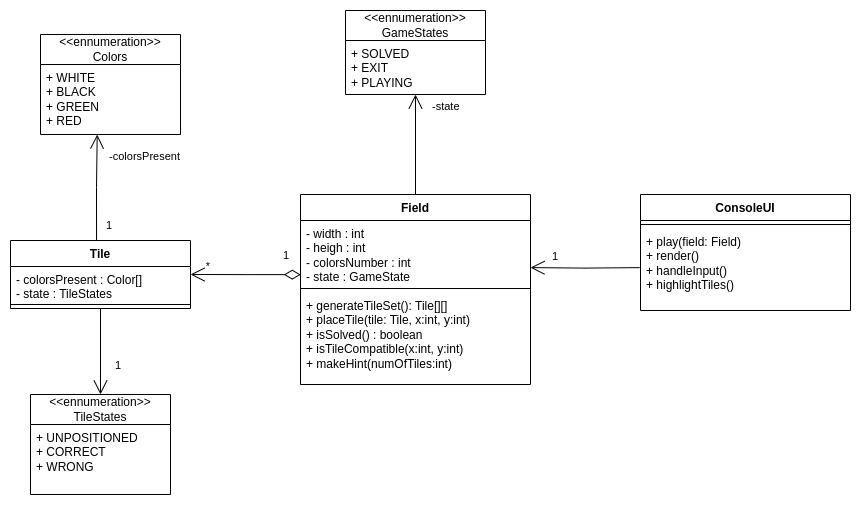

The diagram above was exported from draw.io. Its source (the exported page's mxGraphModel, read from the mxfile embedded in the PNG):
<mxGraphModel dx="2261" dy="2012" grid="1" gridSize="10" guides="1" tooltips="1" connect="1" arrows="1" fold="1" page="1" pageScale="1" pageWidth="827" pageHeight="1169" math="0" shadow="0">
  <root>
    <mxCell id="0" />
    <mxCell id="1" parent="0" />
    <mxCell id="J31Xx0Gmd7CAUyqspHuR-1" value="Field" style="swimlane;fontStyle=1;align=center;verticalAlign=top;childLayout=stackLayout;horizontal=1;startSize=26;horizontalStack=0;resizeParent=1;resizeParentMax=0;resizeLast=0;collapsible=1;marginBottom=0;whiteSpace=wrap;html=1;" parent="1" vertex="1">
      <mxGeometry x="40" y="70" width="230" height="190" as="geometry" />
    </mxCell>
    <mxCell id="J31Xx0Gmd7CAUyqspHuR-2" value="- width : int&lt;div&gt;- heigh : int&lt;/div&gt;&lt;div&gt;- colorsNumber : int&lt;/div&gt;&lt;div&gt;- state : GameState&lt;/div&gt;" style="text;strokeColor=none;fillColor=none;align=left;verticalAlign=top;spacingLeft=4;spacingRight=4;overflow=hidden;rotatable=0;points=[[0,0.5],[1,0.5]];portConstraint=eastwest;whiteSpace=wrap;html=1;" parent="J31Xx0Gmd7CAUyqspHuR-1" vertex="1">
      <mxGeometry y="26" width="230" height="64" as="geometry" />
    </mxCell>
    <mxCell id="J31Xx0Gmd7CAUyqspHuR-3" value="" style="line;strokeWidth=1;fillColor=none;align=left;verticalAlign=middle;spacingTop=-1;spacingLeft=3;spacingRight=3;rotatable=0;labelPosition=right;points=[];portConstraint=eastwest;strokeColor=inherit;" parent="J31Xx0Gmd7CAUyqspHuR-1" vertex="1">
      <mxGeometry y="90" width="230" height="8" as="geometry" />
    </mxCell>
    <mxCell id="J31Xx0Gmd7CAUyqspHuR-4" value="+ generateTileSet(): Tile[][]&lt;br&gt;+ placeTile(tile: Tile, x:int, y:int)&lt;br&gt;+ isSolved() : boolean&lt;br&gt;+ isTileCompatible(x:int, y:int)&lt;div&gt;+ makeHint(numOfTiles:int)&lt;/div&gt;" style="text;strokeColor=none;fillColor=none;align=left;verticalAlign=top;spacingLeft=4;spacingRight=4;overflow=hidden;rotatable=0;points=[[0,0.5],[1,0.5]];portConstraint=eastwest;whiteSpace=wrap;html=1;" parent="J31Xx0Gmd7CAUyqspHuR-1" vertex="1">
      <mxGeometry y="98" width="230" height="92" as="geometry" />
    </mxCell>
    <mxCell id="J31Xx0Gmd7CAUyqspHuR-17" value="Tile" style="swimlane;fontStyle=1;align=center;verticalAlign=top;childLayout=stackLayout;horizontal=1;startSize=26;horizontalStack=0;resizeParent=1;resizeParentMax=0;resizeLast=0;collapsible=1;marginBottom=0;whiteSpace=wrap;html=1;" parent="1" vertex="1">
      <mxGeometry x="-250" y="116" width="180" height="68" as="geometry" />
    </mxCell>
    <mxCell id="J31Xx0Gmd7CAUyqspHuR-18" value="- colorsPresent : Color[]&lt;br&gt;- state : TileStates" style="text;strokeColor=none;fillColor=none;align=left;verticalAlign=top;spacingLeft=4;spacingRight=4;overflow=hidden;rotatable=0;points=[[0,0.5],[1,0.5]];portConstraint=eastwest;whiteSpace=wrap;html=1;" parent="J31Xx0Gmd7CAUyqspHuR-17" vertex="1">
      <mxGeometry y="26" width="180" height="34" as="geometry" />
    </mxCell>
    <mxCell id="J31Xx0Gmd7CAUyqspHuR-19" value="" style="line;strokeWidth=1;fillColor=none;align=left;verticalAlign=middle;spacingTop=-1;spacingLeft=3;spacingRight=3;rotatable=0;labelPosition=right;points=[];portConstraint=eastwest;strokeColor=inherit;" parent="J31Xx0Gmd7CAUyqspHuR-17" vertex="1">
      <mxGeometry y="60" width="180" height="8" as="geometry" />
    </mxCell>
    <mxCell id="J31Xx0Gmd7CAUyqspHuR-21" value="&amp;lt;&amp;lt;ennumeration&amp;gt;&amp;gt;&lt;br&gt;Colors" style="swimlane;fontStyle=0;childLayout=stackLayout;horizontal=1;startSize=30;fillColor=none;horizontalStack=0;resizeParent=1;resizeParentMax=0;resizeLast=0;collapsible=1;marginBottom=0;whiteSpace=wrap;html=1;" parent="1" vertex="1">
      <mxGeometry x="-220" y="-90" width="140" height="100" as="geometry" />
    </mxCell>
    <mxCell id="J31Xx0Gmd7CAUyqspHuR-24" value="+ WHITE&lt;div&gt;+ BLACK&lt;/div&gt;&lt;div&gt;+ GREEN&lt;br&gt;&lt;/div&gt;&lt;div&gt;+ RED&lt;br&gt;&lt;/div&gt;&lt;div&gt;&amp;nbsp;&amp;nbsp; &amp;nbsp; &amp;nbsp; &amp;nbsp; &amp;nbsp; &amp;nbsp; &amp;nbsp;........&lt;/div&gt;" style="text;strokeColor=none;fillColor=none;align=left;verticalAlign=top;spacingLeft=4;spacingRight=4;overflow=hidden;rotatable=0;points=[[0,0.5],[1,0.5]];portConstraint=eastwest;whiteSpace=wrap;html=1;" parent="J31Xx0Gmd7CAUyqspHuR-21" vertex="1">
      <mxGeometry y="30" width="140" height="70" as="geometry" />
    </mxCell>
    <mxCell id="J31Xx0Gmd7CAUyqspHuR-26" value="&amp;lt;&amp;lt;ennumeration&amp;gt;&amp;gt;&lt;br&gt;GameStates" style="swimlane;fontStyle=0;childLayout=stackLayout;horizontal=1;startSize=30;fillColor=none;horizontalStack=0;resizeParent=1;resizeParentMax=0;resizeLast=0;collapsible=1;marginBottom=0;whiteSpace=wrap;html=1;" parent="1" vertex="1">
      <mxGeometry x="85" y="-114" width="140" height="84" as="geometry" />
    </mxCell>
    <mxCell id="J31Xx0Gmd7CAUyqspHuR-28" value="+ SOLVED&lt;br&gt;+ EXIT&lt;br&gt;+ PLAYING" style="text;strokeColor=none;fillColor=none;align=left;verticalAlign=top;spacingLeft=4;spacingRight=4;overflow=hidden;rotatable=0;points=[[0,0.5],[1,0.5]];portConstraint=eastwest;whiteSpace=wrap;html=1;" parent="J31Xx0Gmd7CAUyqspHuR-26" vertex="1">
      <mxGeometry y="30" width="140" height="54" as="geometry" />
    </mxCell>
    <mxCell id="8_T6F4GjzlG6XJGamjWH-1" value="ConsoleUI" style="swimlane;fontStyle=1;align=center;verticalAlign=top;childLayout=stackLayout;horizontal=1;startSize=26;horizontalStack=0;resizeParent=1;resizeParentMax=0;resizeLast=0;collapsible=1;marginBottom=0;whiteSpace=wrap;html=1;" parent="1" vertex="1">
      <mxGeometry x="380" y="70" width="210" height="116" as="geometry" />
    </mxCell>
    <mxCell id="8_T6F4GjzlG6XJGamjWH-3" value="" style="line;strokeWidth=1;fillColor=none;align=left;verticalAlign=middle;spacingTop=-1;spacingLeft=3;spacingRight=3;rotatable=0;labelPosition=right;points=[];portConstraint=eastwest;strokeColor=inherit;" parent="8_T6F4GjzlG6XJGamjWH-1" vertex="1">
      <mxGeometry y="26" width="210" height="8" as="geometry" />
    </mxCell>
    <mxCell id="8_T6F4GjzlG6XJGamjWH-4" value="+ play(field: Field)&lt;br&gt;+ render()&lt;br&gt;+ handleInput()&lt;br&gt;+ highlightTiles()" style="text;strokeColor=none;fillColor=none;align=left;verticalAlign=top;spacingLeft=4;spacingRight=4;overflow=hidden;rotatable=0;points=[[0,0.5],[1,0.5]];portConstraint=eastwest;whiteSpace=wrap;html=1;" parent="8_T6F4GjzlG6XJGamjWH-1" vertex="1">
      <mxGeometry y="34" width="210" height="82" as="geometry" />
    </mxCell>
    <mxCell id="8_T6F4GjzlG6XJGamjWH-19" value="1" style="endArrow=open;html=1;endSize=12;startArrow=diamondThin;startSize=14;startFill=0;edgeStyle=orthogonalEdgeStyle;align=left;verticalAlign=bottom;rounded=0;entryX=1;entryY=0.5;entryDx=0;entryDy=0;exitX=0.001;exitY=0.846;exitDx=0;exitDy=0;exitPerimeter=0;" parent="1" source="J31Xx0Gmd7CAUyqspHuR-2" target="J31Xx0Gmd7CAUyqspHuR-17" edge="1">
      <mxGeometry x="-0.6635" y="-10" relative="1" as="geometry">
        <mxPoint x="-20" y="200" as="sourcePoint" />
        <mxPoint x="140" y="200" as="targetPoint" />
        <mxPoint as="offset" />
      </mxGeometry>
    </mxCell>
    <mxCell id="8_T6F4GjzlG6XJGamjWH-21" value="" style="endArrow=open;html=1;edgeStyle=orthogonalEdgeStyle;rounded=0;entryX=0.5;entryY=1;entryDx=0;entryDy=0;exitX=0.5;exitY=0;exitDx=0;exitDy=0;endFill=0;endSize=12;" parent="1" source="J31Xx0Gmd7CAUyqspHuR-1" target="J31Xx0Gmd7CAUyqspHuR-26" edge="1">
      <mxGeometry relative="1" as="geometry">
        <mxPoint x="50" y="110" as="sourcePoint" />
        <mxPoint x="210" y="110" as="targetPoint" />
      </mxGeometry>
    </mxCell>
    <mxCell id="8_T6F4GjzlG6XJGamjWH-22" value="-state" style="edgeLabel;resizable=0;html=1;align=left;verticalAlign=bottom;" parent="8_T6F4GjzlG6XJGamjWH-21" connectable="0" vertex="1">
      <mxGeometry x="-1" relative="1" as="geometry">
        <mxPoint x="15" y="-80" as="offset" />
      </mxGeometry>
    </mxCell>
    <mxCell id="8_T6F4GjzlG6XJGamjWH-24" value="" style="endArrow=open;html=1;edgeStyle=orthogonalEdgeStyle;rounded=0;endFill=0;entryX=0.405;entryY=1.001;entryDx=0;entryDy=0;entryPerimeter=0;exitX=0.478;exitY=0.006;exitDx=0;exitDy=0;exitPerimeter=0;endSize=12;" parent="1" source="J31Xx0Gmd7CAUyqspHuR-17" target="J31Xx0Gmd7CAUyqspHuR-24" edge="1">
      <mxGeometry relative="1" as="geometry">
        <mxPoint x="-164" y="90" as="sourcePoint" />
        <mxPoint x="-140" as="targetPoint" />
      </mxGeometry>
    </mxCell>
    <mxCell id="8_T6F4GjzlG6XJGamjWH-26" value="-colorsPresent" style="edgeLabel;resizable=0;html=1;align=right;verticalAlign=bottom;" parent="8_T6F4GjzlG6XJGamjWH-24" connectable="0" vertex="1">
      <mxGeometry x="1" relative="1" as="geometry">
        <mxPoint x="83" y="30" as="offset" />
      </mxGeometry>
    </mxCell>
    <mxCell id="8_T6F4GjzlG6XJGamjWH-27" value="*" style="edgeLabel;resizable=0;html=1;align=right;verticalAlign=bottom;" parent="1" connectable="0" vertex="1">
      <mxGeometry x="-50.00001987951255" y="150.00277468310276" as="geometry" />
    </mxCell>
    <mxCell id="8_T6F4GjzlG6XJGamjWH-29" value="1" style="edgeLabel;resizable=0;html=1;align=right;verticalAlign=bottom;" parent="1" connectable="0" vertex="1">
      <mxGeometry x="-130.00001987951254" y="110.00277468310274" as="geometry">
        <mxPoint x="-18" y="-1" as="offset" />
      </mxGeometry>
    </mxCell>
    <mxCell id="8_T6F4GjzlG6XJGamjWH-30" value="" style="endArrow=open;html=1;edgeStyle=orthogonalEdgeStyle;rounded=0;entryX=1;entryY=0.736;entryDx=0;entryDy=0;exitX=-0.004;exitY=1.071;exitDx=0;exitDy=0;endFill=0;exitPerimeter=0;entryPerimeter=0;endSize=12;" parent="1" target="J31Xx0Gmd7CAUyqspHuR-2" edge="1">
      <mxGeometry relative="1" as="geometry">
        <mxPoint x="379.15999999999985" y="143.1239999999998" as="sourcePoint" />
        <mxPoint x="340" y="-80" as="targetPoint" />
      </mxGeometry>
    </mxCell>
    <mxCell id="8_T6F4GjzlG6XJGamjWH-31" value="1" style="edgeLabel;resizable=0;html=1;align=left;verticalAlign=bottom;" parent="8_T6F4GjzlG6XJGamjWH-30" connectable="0" vertex="1">
      <mxGeometry x="-1" relative="1" as="geometry">
        <mxPoint x="-89" y="-3" as="offset" />
      </mxGeometry>
    </mxCell>
    <mxCell id="8_T6F4GjzlG6XJGamjWH-35" value="&amp;lt;&amp;lt;ennumeration&amp;gt;&amp;gt;&lt;br&gt;TileStates" style="swimlane;fontStyle=0;childLayout=stackLayout;horizontal=1;startSize=30;fillColor=none;horizontalStack=0;resizeParent=1;resizeParentMax=0;resizeLast=0;collapsible=1;marginBottom=0;whiteSpace=wrap;html=1;" parent="1" vertex="1">
      <mxGeometry x="-230" y="270" width="140" height="100" as="geometry" />
    </mxCell>
    <mxCell id="8_T6F4GjzlG6XJGamjWH-36" value="+ UNPOSITIONED&lt;br&gt;+ CORRECT&lt;br&gt;+ WRONG" style="text;strokeColor=none;fillColor=none;align=left;verticalAlign=top;spacingLeft=4;spacingRight=4;overflow=hidden;rotatable=0;points=[[0,0.5],[1,0.5]];portConstraint=eastwest;whiteSpace=wrap;html=1;" parent="8_T6F4GjzlG6XJGamjWH-35" vertex="1">
      <mxGeometry y="30" width="140" height="70" as="geometry" />
    </mxCell>
    <mxCell id="8_T6F4GjzlG6XJGamjWH-37" value="" style="endArrow=open;html=1;edgeStyle=orthogonalEdgeStyle;rounded=0;endFill=0;entryX=0.5;entryY=0;entryDx=0;entryDy=0;exitX=0.5;exitY=1;exitDx=0;exitDy=0;endSize=12;" parent="1" source="J31Xx0Gmd7CAUyqspHuR-17" target="8_T6F4GjzlG6XJGamjWH-35" edge="1">
      <mxGeometry relative="1" as="geometry">
        <mxPoint x="-154" y="130" as="sourcePoint" />
        <mxPoint x="-153" y="-20" as="targetPoint" />
      </mxGeometry>
    </mxCell>
    <mxCell id="8_T6F4GjzlG6XJGamjWH-39" value="1" style="edgeLabel;resizable=0;html=1;align=right;verticalAlign=bottom;" parent="1" connectable="0" vertex="1">
      <mxGeometry x="-120.00001987951254" y="220.00277468310276" as="geometry">
        <mxPoint x="-19" y="29" as="offset" />
      </mxGeometry>
    </mxCell>
  </root>
</mxGraphModel>